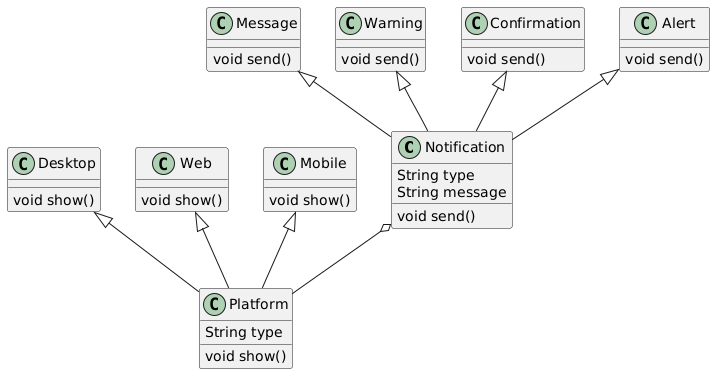

The diagram above was rendered by PlantUML. Its source (embedded in the PNG):
@startuml
class Notification {
  String type
  String message
  void send()
}
 
class Platform {
   String type
   void show()
}

class Message {
 void send()
}

class Warning {
 void send()
}

class Confirmation {
 void send()
}

class Alert {
 void send()
}


class Desktop {
 void show()
}

class Web {
 void show()
}

class Mobile {
 void show()
}

Web <|-- Platform 
Desktop <|-- Platform
Mobile <|-- Platform 

Message <|-- Notification
Warning <|-- Notification
Confirmation <|-- Notification
Alert <|-- Notification


Notification o-- Platform
@enduml